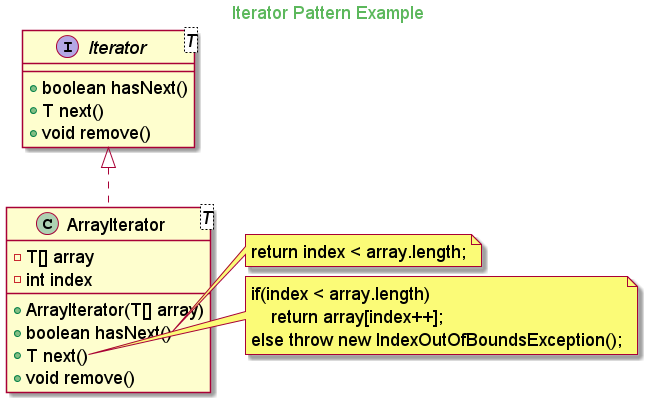

The diagram above was rendered by PlantUML. Its source (embedded in the PNG):
@startuml

skinparam backgroundcolor transparent
skinparam classFontSize 18
skinparam noteFontSize 18
skinparam arrowFontSize 18
skinparam classAttributeFontSize 18
skinparam classStereotypeFontSize 18


skinparam titleFontColor #5cb85c

Title Iterator Pattern Example

interface Iterator<T>{
    + boolean hasNext()
    + T next()
    + void remove()
}

class ArrayIterator<T> implements Iterator{
    - T[] array
    - int index
    + ArrayIterator(T[] array)
    + boolean hasNext()
    + T next()
    + void remove()
}

note right of ArrayIterator::hasNext
    return index < array.length;
end note

note right of ArrayIterator::next
    if(index < array.length)
        return array[index++];
    else throw new IndexOutOfBoundsException();
end note



@enduml